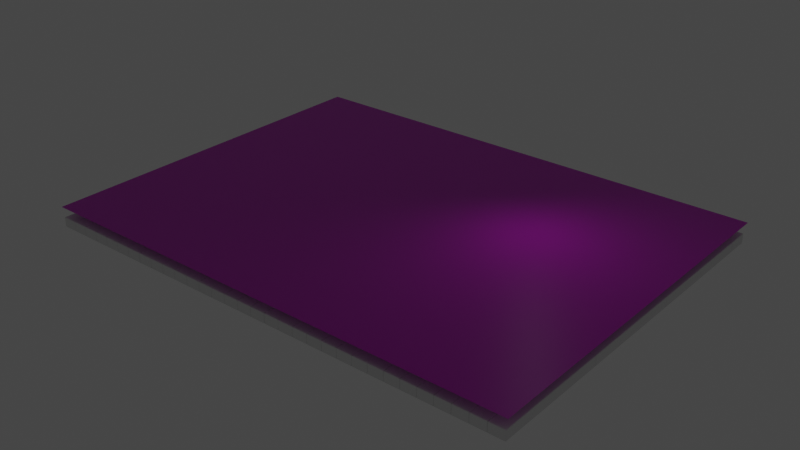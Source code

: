 # Source: Floor_Texture.blend  (saved by Blender 2.90.8; exported with 4.5.12 LTS)
import bpy
from mathutils import Matrix  # noqa: F401  (used for matrix-valued properties, if any)

bpy.ops.wm.read_factory_settings(use_empty=True)
scene = bpy.context.scene
scene.name = 'Scene'

# ---- collections
col_collection = bpy.data.collections.new('Collection'); scene.collection.children.link(col_collection)

# ---- images (referenced by path relative to the original .blend; pixels are not part of the script)
import os
ASSET_DIR = os.environ.get("B2B_ASSET_DIR", "")  # directory of the original .blend (textures are referenced by path, not embedded)
HERE = os.path.dirname(os.path.abspath(__file__))  # packed textures are extracted next to this script under _unpacked/

def load_image(name, relpath, width, height, colorspace="sRGB"):
    """Load a texture the original file referenced (path relative to the .blend, or extracted next to this script)."""
    p = next((c for c in (os.path.join(HERE, relpath), os.path.join(ASSET_DIR, relpath)) if relpath and os.path.exists(c)), "")
    if p:
        img = bpy.data.images.load(p, check_existing=True)
        img.name = name
    else:  # same state as the original file: an image datablock whose file is absent (Cycles renders it pink)
        img = bpy.data.images.new(name, width, height)
        img.source = "FILE"
        img.filepath = "//" + (relpath or name)
    img.colorspace_settings.name = colorspace
    return img
img_norm = load_image('Norm', 'Floor_1_Normal.png', 1024, 1024, 'sRGB')
img_shad = load_image('Shad', 'Floor_1_Oc.png', 1024, 1024, 'sRGB')

# ---- materials (node trees are filled in below, after node groups)
mat_material = bpy.data.materials.new('Material')
mat_material.alpha_threshold = 0.0
mat_material.line_color = (0.0, 0.0, 0.0, 1.0)

# ---- material node trees
mat_material.use_nodes = True; mat_material.node_tree.nodes.clear()
_N = mat_material.node_tree.nodes; _L = mat_material.node_tree.links
n0 = _N.new('ShaderNodeOutputMaterial'); n0.name = 'Material Output'; n0.location = (300, 300)
n1 = _N.new('ShaderNodeBsdfPrincipled'); n1.name = 'Principled BSDF'; n1.location = (10, 300)
n1.distribution = 'GGX'
n1.subsurface_method = 'BURLEY'
n1.inputs[2].default_value = 0.4
n1.inputs[3].default_value = 1.45
n1.inputs[13].default_value = 0.3523
n1.inputs[27].default_value = (0.0, 0.0, 0.0, 1.0)
n1.inputs[28].default_value = 1.0
n2 = _N.new('ShaderNodeNormalMap'); n2.name = 'Карта нормалей'; n2.location = (-220, -30)
n3 = _N.new('ShaderNodeTexImage'); n3.name = 'Изображение-текстура'; n3.location = (-547, -19)
n3.image = img_norm
n4 = _N.new('ShaderNodeTexImage'); n4.name = 'Изображение-текстура.001'; n4.location = (-551, 291)
n4.image = img_shad
_L.new(n1.outputs[0], n0.inputs[0])
_L.new(n3.outputs[0], n2.inputs[1])
_L.new(n2.outputs[0], n1.inputs[5])
_L.new(n4.outputs[0], n1.inputs[0])
n0.is_active_output = True

# ---- world
world_world = bpy.data.worlds.new('World'); scene.world = world_world
world_world.use_nodes = True; world_world.node_tree.nodes.clear()
_N = world_world.node_tree.nodes; _L = world_world.node_tree.links
n0 = _N.new('ShaderNodeOutputWorld'); n0.name = 'World Output'; n0.location = (300, 300)
n1 = _N.new('ShaderNodeBackground'); n1.name = 'Background'; n1.location = (10, 300)
n1.inputs[0].default_value = (0.05088, 0.05088, 0.05088, 1.0)
_L.new(n1.outputs[0], n0.inputs[0])
n0.is_active_output = True
world_world.color = (0.05088, 0.05088, 0.05088)
world_world.use_sun_shadow = False
world_world.sun_shadow_jitter_overblur = 0.0

# ---- lights
light_x = bpy.data.lights.new('Точечный источник', 'POINT')
light_x.transmission_factor = 0.0
light_x.shadow_soft_size = 0.25
light_x.shadow_maximum_resolution = 0.006
light_x.use_absolute_resolution = True

# ---- meshes
me_002 = bpy.data.meshes.new('Плоскость.002')
me_002.from_pydata([(-4.688, -3.719, 0.0), (-4.688, 3.722, 0.0), (-4.999, 3.722, 0.0), (-4.999, -3.719, 0.0), (-4.377, -3.719, 0.0), (-4.377, 3.722, 0.0), (-4.066, -3.719, 0.0), (-4.066, 3.722, 0.0), (-3.755, -3.719, 0.0), (-3.755, 3.722, 0.0), (-4.688, 0.2361, 0.0), (-4.999, 0.2361, 0.0), (-4.377, 0.2361, 0.0), (-4.066, 0.825, 0.0), (-3.755, 0.825, 0.0), (-4.688, 2.096, 0.0), (-4.999, 2.096, 0.0), (-4.377, 2.266, 0.0), (-4.066, 2.266, 0.0), (-3.755, 2.096, 0.0), (-4.688, -1.918, 0.0), (-4.999, -1.859, 0.0), (-4.377, -1.918, 0.0), (-4.066, -1.396, 0.0), (-3.755, -1.396, 0.0), (-4.688, -0.6002, 0.0), (-4.999, -0.6002, 0.0), (-4.377, -0.4305, 0.0), (-4.066, -0.4305, 0.0), (-3.755, -0.6002, 0.0), (-4.688, 1.444, 0.0), (-4.999, 1.166, 0.0), (-4.377, 1.444, 0.0), (-4.066, 1.577, 0.0), (-3.755, 1.577, 0.0), (-4.688, 2.792, 0.0), (-4.999, 2.792, 0.0), (-4.377, 2.792, 0.0), (-4.066, 3.255, 0.0), (-3.755, 3.255, 0.0), (-4.688, -2.789, 0.0), (-4.999, -2.789, 0.0), (-4.377, -3.246, 0.0), (-4.066, -3.246, 0.0), (-3.755, -2.789, 0.0)], [], [(37, 5, 1, 35), (35, 1, 2, 36), (37, 38, 7, 5), (39, 9, 7, 38), (29, 14, 13, 28), (27, 28, 13, 12), (25, 10, 11, 26), (27, 12, 10, 25), (34, 19, 18, 33), (32, 33, 18, 17), (30, 15, 16, 31), (32, 17, 15, 30), (42, 22, 20, 40), (40, 20, 21, 41), (42, 43, 23, 22), (44, 24, 23, 43), (22, 27, 25, 20), (20, 25, 26, 21), (22, 23, 28, 27), (24, 29, 28, 23), (12, 32, 30, 10), (10, 30, 31, 11), (12, 13, 33, 32), (14, 34, 33, 13), (19, 39, 38, 18), (17, 18, 38, 37), (15, 35, 36, 16), (17, 37, 35, 15), (8, 44, 43, 6), (4, 6, 43, 42), (0, 40, 41, 3), (4, 42, 40, 0)])
me_002.polygons.foreach_set('use_smooth', [True] * 32)
_k = set([(0, 40), (1, 5), (1, 35), (2, 36), (3, 41), (4, 42), (5, 37), (6, 43), (7, 38), (8, 44), (9, 39), (10, 11), (10, 25), (10, 30), (11, 26), (11, 31), (12, 27), (12, 32), (13, 14), (13, 28), (13, 33), (14, 29), (14, 34), (15, 30), (15, 35), (16, 31), (16, 36), (17, 18), (17, 32), (17, 37), (18, 33), (18, 38), (19, 34), (19, 39), (20, 22), (20, 25), (20, 40), (21, 26), (21, 41), (22, 27), (22, 42), (23, 24), (23, 28), (23, 43), (24, 29), (24, 44), (27, 28), (30, 32), (35, 36), (38, 39), (40, 41), (42, 43)])
me_002.attributes.new('sharp_edge', 'BOOLEAN', 'EDGE').data.foreach_set('value', [ (min(e.vertices), max(e.vertices)) in _k for e in me_002.edges])
_uv = me_002.uv_layers.new(name='UVКарта')
_uv.uv.foreach_set('vector', [0.4841, 0.875, 0.4841, 1.0, 0.4486, 1.0, 0.4486, 0.875, 0.4841, 0.875, 0.4841, 1.0, 0.4486, 1.0, 0.4486, 0.875, 0.4841, 0.875, 0.4486, 0.875, 0.4486, 1.0, 0.4841, 1.0, 0.4841, 0.875, 0.4841, 1.0, 0.4486, 1.0, 0.4486, 0.875, 0.4841, 0.375, 0.4841, 0.5, 0.4486, 0.5, 0.4486, 0.375, 0.4841, 0.375, 0.4486, 0.375, 0.4486, 0.5, 0.4841, 0.5, 0.4841, 0.375, 0.4841, 0.5, 0.4486, 0.5, 0.4486, 0.375, 0.4841, 0.375, 0.4841, 0.5, 0.4486, 0.5, 0.4486, 0.375, 0.4841, 0.625, 0.4841, 0.75, 0.4486, 0.75, 0.4486, 0.625, 0.4841, 0.625, 0.4486, 0.625, 0.4486, 0.75, 0.4841, 0.75, 0.4841, 0.625, 0.4841, 0.75, 0.4486, 0.75, 0.4486, 0.625, 0.4841, 0.625, 0.4841, 0.75, 0.4486, 0.75, 0.4486, 0.625, 0.4841, 0.125, 0.4841, 0.25, 0.4486, 0.25, 0.4486, 0.125, 0.4841, 0.125, 0.4841, 0.25, 0.4486, 0.25, 0.4486, 0.125, 0.4841, 0.125, 0.4486, 0.125, 0.4486, 0.25, 0.4841, 0.25, 0.4841, 0.125, 0.4841, 0.25, 0.4486, 0.25, 0.4486, 0.125, 0.4841, 0.25, 0.4841, 0.375, 0.4486, 0.375, 0.4486, 0.25, 0.4841, 0.25, 0.4841, 0.375, 0.4486, 0.375, 0.4486, 0.25, 0.4841, 0.25, 0.4486, 0.25, 0.4486, 0.375, 0.4841, 0.375, 0.4841, 0.25, 0.4841, 0.375, 0.4486, 0.375, 0.4486, 0.25, 0.4841, 0.5, 0.4841, 0.625, 0.4486, 0.625, 0.4486, 0.5, 0.4841, 0.5, 0.4841, 0.625, 0.4486, 0.625, 0.4486, 0.5, 0.4841, 0.5, 0.4486, 0.5, 0.4486, 0.625, 0.4841, 0.625, 0.4841, 0.5, 0.4841, 0.625, 0.4486, 0.625, 0.4486, 0.5, 0.4841, 0.75, 0.4841, 0.875, 0.4486, 0.875, 0.4486, 0.75, 0.4841, 0.75, 0.4486, 0.75, 0.4486, 0.875, 0.4841, 0.875, 0.4841, 0.75, 0.4841, 0.875, 0.4486, 0.875, 0.4486, 0.75, 0.4841, 0.75, 0.4841, 0.875, 0.4486, 0.875, 0.4486, 0.75, 0.4841, 0.0, 0.4841, 0.125, 0.4486, 0.125, 0.4486, 0.0, 0.4841, 0.0, 0.4486, 0.0, 0.4486, 0.125, 0.4841, 0.125, 0.4841, 0.0, 0.4841, 0.125, 0.4486, 0.125, 0.4486, 0.0, 0.4841, 0.0, 0.4841, 0.125, 0.4486, 0.125, 0.4486, 0.0])
me_002.use_remesh_fix_poles = True
me_002.use_remesh_preserve_attributes = False
me_002.use_mirror_vertex_groups = False
me_002.update()
me_003 = bpy.data.meshes.new('Плоскость.003')
me_003.from_pydata([(-5.002, 3.746, 0.0), (-5.002, -3.746, 0.0), (4.992, -3.746, 0.0), (4.992, 3.746, 0.0)], [], [(0, 1, 2, 3)])
_uv = me_003.uv_layers.new(name='UVКарта')
_uv.uv.foreach_set('vector', [0.9999, 8.657e-05, 0.9999, 0.9997, 8.657e-05, 0.9997, 8.657e-05, 8.676e-05])
me_003.materials.append(mat_material)
me_003.use_remesh_fix_poles = True
me_003.use_remesh_preserve_attributes = False
me_003.use_mirror_vertex_groups = False
me_003.update()

# ---- objects
ob_x = bpy.data.objects.new('Пустышка', None)
ob_x_1 = bpy.data.objects.new('Рельеф', me_002)
ob_x_2 = bpy.data.objects.new('Проекция', me_003)
ob_x_3 = bpy.data.objects.new('Точечный источник', light_x)

# ---- transforms, parenting, visibility, modifiers, constraints
ob_x.location = (0.0, 0.0, 0.02766)
ob_x.scale = (2.0, 2.0, 2.0)
ob_x.empty_display_type = 'IMAGE'
ob_x.empty_display_size = 5.0
ob_x.lineart.crease_threshold = 0.0
ob_x_1.location = (0.0, 0.0, -0.3337)
ob_x_1.lineart.crease_threshold = 0.0
_m = ob_x_1.modifiers.new('Массив', 'ARRAY')
_m.count = 8
_m.constant_offset_displace = (0.0, 0.0, 0.0)
_m = ob_x_1.modifiers.new('EdgeSplit', 'EDGE_SPLIT')
_m.use_edge_angle = False
_m = ob_x_1.modifiers.new('Объёмность', 'SOLIDIFY')
_m.thickness = 0.2
_m.offset = 0.0
_m = ob_x_1.modifiers.new('Подразделения', 'SUBSURF')
_m.uv_smooth = 'PRESERVE_CORNERS'
_m.subdivision_type = 'SIMPLE'
_m.levels = 4
_m.render_levels = 4
_m = ob_x_1.modifiers.new('Фаска', 'BEVEL')
_m.width = 0.02
_m.width_pct = 0.02
_m.segments = 2
ob_x_2.location = (0.0, 0.0, -0.01367)
ob_x_2.lineart.crease_threshold = 0.0
ob_x_3.location = (1.953, 1.311, 1.597)
ob_x_3.lineart.crease_threshold = 0.0

# ---- collection membership
col_collection.objects.link(ob_x)
col_collection.objects.link(ob_x_1)
col_collection.objects.link(ob_x_2)
col_collection.objects.link(ob_x_3)

# ---- scene / render settings (as saved in the file)
scene.frame_start = 1; scene.frame_end = 250; scene.frame_set(244)
scene.render.engine = 'CYCLES'
scene.cycles.use_denoising = False
scene.cycles.samples = 128
scene.cycles.sampling_pattern = 'TABULATED_SOBOL'
scene.cycles.use_adaptive_sampling = False
scene.cycles.use_light_tree = False
scene.cycles.bake_type = 'AO'
scene.view_settings.view_transform = 'Filmic'
bpy.context.view_layer.update()

# ---- added for rendering (the .blend has no active camera): camera
cam_auto = bpy.data.cameras.new('AutoCamera')
cam_auto.lens = 50.0
cam_auto.sensor_width = 36.0
cam_auto.clip_end = 1000.0
ob_auto_camera = bpy.data.objects.new('AutoCamera', cam_auto)
scene.collection.objects.link(ob_auto_camera)
ob_auto_camera.location = (11.5585, -13.8757, 9.02682)
ob_auto_camera.rotation_euler = (1.09748, -7.21219e-08, 0.694738)
scene.camera = ob_auto_camera
bpy.context.view_layer.update()
